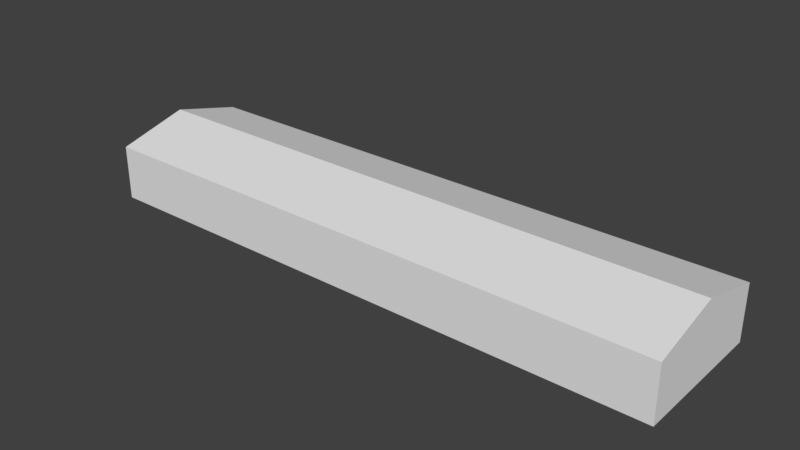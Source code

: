 # Source: ebzh_building_ref_005.blend  (saved by Blender 2.79.0; exported with 4.5.12 LTS)
import bpy
from mathutils import Matrix  # noqa: F401  (used for matrix-valued properties, if any)

bpy.ops.wm.read_factory_settings(use_empty=True)
scene = bpy.context.scene
scene.name = 'Scene'

# ---- collections
col_collection_1 = bpy.data.collections.new('Collection 1'); scene.collection.children.link(col_collection_1)

# ---- materials (node trees are filled in below, after node groups)
mat_material = bpy.data.materials.new('Material')
mat_material.alpha_threshold = 0.0
mat_material.use_transparent_shadow = False
mat_material.roughness = 0.5
mat_material.specular_intensity = 0.0
mat_material.line_color = (0.0, 0.0, 0.0, 1.0)

# ---- material node trees

# ---- world
world_world = bpy.data.worlds.new('World'); scene.world = world_world
world_world.color = (0.05088, 0.05088, 0.05088)
world_world.use_sun_shadow = False
world_world.sun_shadow_jitter_overblur = 0.0
world_world.cycles.sampling_method = 'MANUAL'

# ---- meshes
me_cube_001 = bpy.data.meshes.new('Cube.001')
me_cube_001.from_pydata([(-32.0, -7.751, 0.0), (-32.0, -7.751, 6.0), (-32.0, 7.751, 0.0), (-32.0, 7.751, 6.0), (32.0, -7.751, 0.0), (32.0, -7.751, 6.0), (32.0, 7.751, 0.0), (32.0, 7.751, 6.0), (-32.0, 0.0, 8.0), (32.0, 0.0, 8.0)], [], [(0, 1, 3, 2), (2, 3, 7, 6), (6, 7, 5, 4), (4, 5, 1, 0), (7, 3, 8, 9), (5, 7, 9), (3, 1, 8), (1, 5, 9, 8)])
me_cube_001.materials.append(mat_material)
me_cube_001.use_remesh_preserve_volume = False
me_cube_001.use_remesh_preserve_attributes = False
me_cube_001.use_mirror_vertex_groups = False
me_cube_001.update()

# ---- objects
ob_cube = bpy.data.objects.new('Cube', me_cube_001)

# ---- transforms, parenting, visibility, modifiers, constraints
ob_cube.location = (0.0, 0.0, 0.0)
ob_cube.lineart.crease_threshold = 0.0

# ---- collection membership
col_collection_1.objects.link(ob_cube)

# ---- scene / render settings (as saved in the file)
scene.frame_start = 1; scene.frame_end = 250; scene.frame_set(1)
scene.render.engine = 'BLENDER_EEVEE_NEXT'
scene.render.resolution_percentage = 50
scene.render.dither_intensity = 0.0
scene.cycles.use_denoising = False
scene.cycles.samples = 128
scene.cycles.sampling_pattern = 'TABULATED_SOBOL'
scene.cycles.use_adaptive_sampling = False
scene.cycles.use_light_tree = False
scene.cycles.blur_glossy = 0.0
scene.cycles.sample_clamp_indirect = 0.0
scene.view_settings.view_transform = 'Standard'
bpy.context.view_layer.update()

# ---- added for rendering (the .blend has no active camera and no usable light): camera, sun
cam_auto = bpy.data.cameras.new('AutoCamera')
cam_auto.lens = 50.0
cam_auto.sensor_width = 36.0
cam_auto.clip_end = 1077.12
ob_auto_camera = bpy.data.objects.new('AutoCamera', cam_auto)
scene.collection.objects.link(ob_auto_camera)
ob_auto_camera.location = (61.3745, -73.6494, 53.0994)
ob_auto_camera.rotation_euler = (1.09748, -7.21219e-08, 0.694738)
scene.camera = ob_auto_camera
light_auto_sun = bpy.data.lights.new('AutoSun', 'SUN')
light_auto_sun.energy = 3.0
light_auto_sun.angle = 0.0523599
ob_auto_sun = bpy.data.objects.new('AutoSun', light_auto_sun)
scene.collection.objects.link(ob_auto_sun)
ob_auto_sun.rotation_euler = (0.872665, 0.174533, 0.523599)
bpy.context.view_layer.update()

